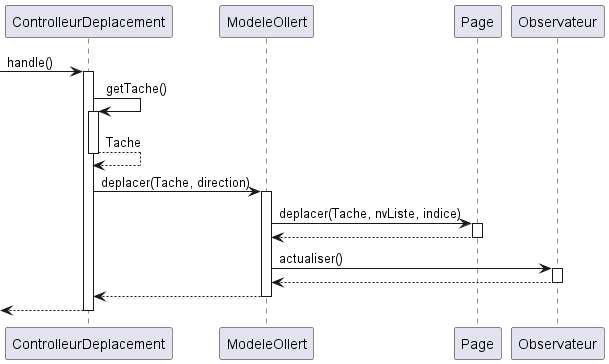

The diagram above was rendered by PlantUML. Its source (embedded in the PNG):
@startuml
participant ControlleurDeplacement as cd
participant ModeleOllert as m
participant Page as p
participant Observateur as o

-> cd : handle()
activate cd
cd -> cd : getTache()
activate cd
cd --> cd : Tache
deactivate cd

cd -> m : deplacer(Tache, direction)
activate m
m -> p : deplacer(Tache, nvListe, indice)
activate p
p --> m
deactivate p
m -> o : actualiser()
activate o
o --> m
deactivate o
m --> cd
deactivate m
<-- cd
deactivate cd


@enduml